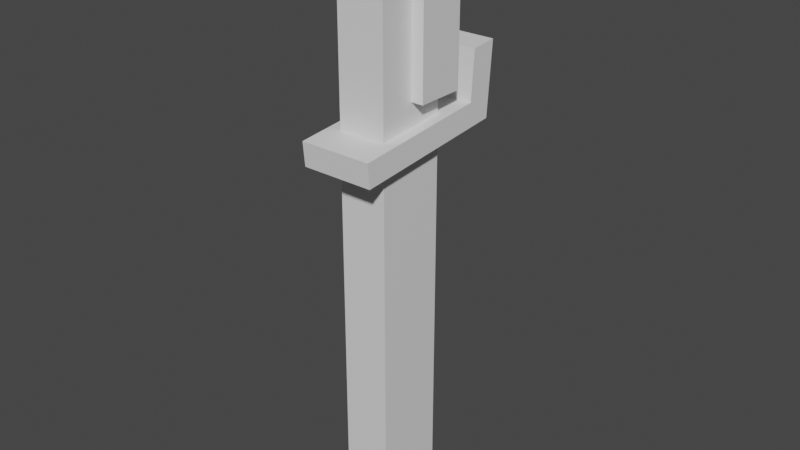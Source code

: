 # Source: Darksaber.blend  (saved by Blender 3.2.14; exported with 4.5.12 LTS)
import bpy
from mathutils import Matrix  # noqa: F401  (used for matrix-valued properties, if any)

bpy.ops.wm.read_factory_settings(use_empty=True)
scene = bpy.context.scene
scene.name = 'Scene'

# ---- collections
col_collection = bpy.data.collections.new('Collection'); scene.collection.children.link(col_collection)

# ---- materials (node trees are filled in below, after node groups)
mat_mat_diffuse_cutout = bpy.data.materials.new('MAT_DIFFUSE_CUTOUT')
mat_mat_diffuse_cutout.use_transparent_shadow = False

# ---- material node trees
mat_mat_diffuse_cutout.use_nodes = True; mat_mat_diffuse_cutout.node_tree.nodes.clear()
_N = mat_mat_diffuse_cutout.node_tree.nodes; _L = mat_mat_diffuse_cutout.node_tree.links
n0 = _N.new('ShaderNodeBsdfPrincipled'); n0.name = 'Principled BSDF'; n0.location = (10, 300)
n0.distribution = 'GGX'
n0.subsurface_method = 'RANDOM_WALK_SKIN'
n0.inputs[3].default_value = 1.45
n0.inputs[27].default_value = (0.0, 0.0, 0.0, 1.0)
n0.inputs[28].default_value = 1.0
n1 = _N.new('ShaderNodeOutputMaterial'); n1.name = 'Material Output'; n1.location = (300, 300)
_L.new(n0.outputs[0], n1.inputs[0])
n1.is_active_output = True

# ---- world
world_world = bpy.data.worlds.new('World'); scene.world = world_world
world_world.use_nodes = True; world_world.node_tree.nodes.clear()
_N = world_world.node_tree.nodes; _L = world_world.node_tree.links
n0 = _N.new('ShaderNodeOutputWorld'); n0.name = 'World Output'; n0.location = (300, 300)
n1 = _N.new('ShaderNodeEmission'); n1.name = 'Emission'; n1.location = (10, 300)
n1.inputs[0].default_value = (0.05088, 0.05088, 0.05088, 1.0)
_L.new(n1.outputs[0], n0.inputs[0])
n0.is_active_output = True
world_world.color = (0.05088, 0.05088, 0.05088)
world_world.use_sun_shadow = False
world_world.sun_shadow_jitter_overblur = 0.0

# ---- meshes
me_plane_025 = bpy.data.meshes.new('Plane.025')
me_plane_025.from_pydata([(0.1, -0.15, -2.1), (0.1, 0.15, -2.1), (0.1, 0.15, 0.0), (0.1, -0.15, 0.2), (-0.1, 0.15, 0.0), (-0.1, -0.15, 0.2), (-0.1, -0.15, -2.1), (-0.1, 0.15, -2.1), (0.1, 0.15, -2.1), (0.1, 0.15, 0.0), (-0.1, 0.15, 0.0), (-0.1, 0.15, -2.1), (0.1, -0.15, -2.1), (0.1, 0.15, -2.1), (0.1, 0.15, 0.0), (0.1, -0.15, 0.2), (-0.1, 0.15, 0.0), (-0.1, -0.15, 0.2), (-0.1, -0.15, -2.1), (-0.1, 0.15, -2.1), (0.1, -0.15, -2.1), (0.1, -0.15, 0.2), (-0.1, -0.15, 0.2), (-0.1, -0.15, -2.1), (0.05, -0.1, -2.067), (0.05, 0.1, -2.067), (-0.05, -0.1, -2.067), (-0.05, 0.1, -2.067), (0.05, 0.1, -2.267), (0.05, -0.1, -2.167), (-0.05, 0.1, -2.267), (-0.05, -0.1, -2.167), (0.05, 2.235e-08, -2.267), (-0.05, 2.235e-08, -2.267), (0.15, 0.2, -0.5), (0.15, 7.451e-09, -0.5), (-0.15, 0.2, -0.5), (-0.15, 7.451e-09, -0.5), (0.15, -2.235e-08, -0.1), (0.15, 0.2, -0.1), (-0.15, -2.235e-08, -0.1), (-0.15, 0.2, -0.1), (0.15, 0.2, -0.5), (0.15, 7.451e-09, -0.5), (-0.15, 0.2, -0.5), (-0.15, 7.451e-09, -0.5), (0.15, 0.2, -0.1), (-0.15, 0.2, -0.1), (0.15, 0.2, -0.5), (-0.15, 0.2, -0.5), (0.15, -2.235e-08, -0.1), (-0.15, -2.235e-08, -0.1), (0.15, 7.451e-09, -0.5), (-0.15, 7.451e-09, -0.5), (0.15, -2.235e-08, -0.1), (0.15, 0.2, -0.1), (-0.15, -2.235e-08, -0.1), (-0.15, 0.2, -0.1), (0.05, -0.1, -2.167), (-0.05, -0.1, -2.167), (0.05, 2.235e-08, -2.267), (-0.05, 2.235e-08, -2.267), (0.15, -0.281, -0.7191), (-0.15, -0.281, -0.7191), (0.15, -0.2897, -0.6195), (-0.15, -0.2897, -0.6195), (0.15, 0.381, -0.6611), (-0.15, 0.381, -0.6611), (-0.15, 0.28, -0.5712), (0.15, 0.28, -0.5712), (0.15, 0.2948, -0.3694), (0.15, 0.4052, -0.3597), (-0.15, 0.4052, -0.3597), (-0.15, 0.2948, -0.3694)], [], [(63, 65, 68, 67), (2, 3, 0, 1), (6, 5, 4, 7), (71, 72, 73, 70), (70, 73, 68, 69), (18, 19, 13, 12), (32, 28, 25), (22, 23, 20, 21), (33, 30, 28, 32), (71, 70, 69, 66), (28, 30, 27, 25), (31, 29, 24, 26), (37, 36, 34, 35), (41, 44, 45, 40), (38, 43, 42, 39), (46, 48, 49, 47), (51, 53, 52, 50), (55, 57, 56, 54), (59, 61, 60, 58), (62, 64, 65, 63), (29, 32, 25, 24), (62, 63, 67, 66), (67, 72, 71, 66), (65, 64, 69, 68), (11, 10, 9, 8), (26, 27, 33, 31), (27, 30, 33), (68, 73, 72, 67), (69, 64, 62, 66), (16, 17, 15, 14)])
_uv = me_plane_025.uv_layers.new(name='UVMap')
_uv.uv.foreach_set('vector', [0.3438, 0.03125, 0.3125, 0.03125, 0.3125, 0.03125, 0.3438, 0.03125, 0.1875, 0.875, 0.2812, 0.9375, 0.2812, 0.25, 0.1875, 0.25, 0.03125, 0.25, 0.03125, 0.9375, 0.125, 0.875, 0.125, 0.25, 0.3125, 0.125, 0.3125, 0.03125, 0.3125, 0.03125, 0.3125, 0.125, 0.3125, 0.125, 0.3125, 0.03125, 0.3125, 0.03125, 0.3125, 0.125, 0.125, 0.1562, 0.125, 0.25, 0.1875, 0.25, 0.1875, 0.1562, 0.5, 0.5312, 0.4688, 0.5312, 0.4688, 0.5938, 0.3438, 0.9375, 0.3438, 0.25, 0.2812, 0.25, 0.2812, 0.9375, 0.4375, 0.5, 0.4375, 0.5312, 0.4688, 0.5312, 0.4688, 0.5, 0.3125, 0.125, 0.3125, 0.125, 0.3125, 0.125, 0.3438, 0.125, 0.4688, 0.5312, 0.4375, 0.5312, 0.4375, 0.5938, 0.4688, 0.5938, 0.4375, 0.4688, 0.4688, 0.4688, 0.4688, 0.4375, 0.4375, 0.4375, 0.6562, 0.5, 0.6562, 0.4375, 0.75, 0.4375, 0.75, 0.5, 0.5312, 0.4375, 0.6562, 0.4375, 0.6562, 0.5, 0.5312, 0.5, 0.875, 0.5, 0.75, 0.5, 0.75, 0.4375, 0.875, 0.4375, 0.75, 0.3125, 0.75, 0.4375, 0.6562, 0.4375, 0.6562, 0.3125, 0.6562, 0.625, 0.6562, 0.5, 0.75, 0.5, 0.75, 0.625, 0.6875, 0.0625, 0.5938, 0.0625, 0.5938, 0.0, 0.6875, 0.0, 0.4375, 0.4688, 0.4375, 0.5, 0.4688, 0.5, 0.4688, 0.4688, 0.3438, 0.125, 0.3125, 0.125, 0.3125, 0.03125, 0.3438, 0.03125, 0.5312, 0.5625, 0.5, 0.5312, 0.4688, 0.5938, 0.5312, 0.5938, 0.3438, 0.125, 0.3438, 0.03125, 0.3438, 0.03125, 0.3438, 0.125, 0.3438, 0.03125, 0.3125, 0.03125, 0.3125, 0.125, 0.3438, 0.125, 0.3125, 0.03125, 0.3125, 0.125, 0.3125, 0.125, 0.3125, 0.03125, 0.125, 0.25, 0.125, 0.875, 0.1875, 0.875, 0.1875, 0.25, 0.375, 0.5938, 0.4375, 0.5938, 0.4062, 0.5312, 0.375, 0.5625, 0.4375, 0.5938, 0.4375, 0.5312, 0.4062, 0.5312, 0.3125, 0.03125, 0.3125, 0.03125, 0.3125, 0.03125, 0.3438, 0.03125, 0.3125, 0.125, 0.3125, 0.125, 0.3438, 0.125, 0.3438, 0.125, 0.125, 0.875, 0.125, 0.9688, 0.1875, 0.9688, 0.1875, 0.875])
me_plane_025.materials.append(mat_mat_diffuse_cutout)
me_plane_025.use_remesh_fix_poles = True
me_plane_025.use_remesh_preserve_attributes = False
me_plane_025.use_mirror_vertex_groups = False
me_plane_025.update()

# ---- objects
ob_plane_008 = bpy.data.objects.new('Plane.008', me_plane_025)

# ---- transforms, parenting, visibility, modifiers, constraints
ob_plane_008.location = (0.0, 0.0, 0.0)
ob_plane_008.lineart.crease_threshold = 0.0

# ---- collection membership
col_collection.objects.link(ob_plane_008)

# ---- scene / render settings (as saved in the file)
scene.frame_start = 1; scene.frame_end = 250; scene.frame_set(1)
scene.render.engine = 'BLENDER_EEVEE_NEXT'
scene.cycles.use_denoising = False
scene.cycles.samples = 128
scene.cycles.sampling_pattern = 'TABULATED_SOBOL'
scene.cycles.use_adaptive_sampling = False
scene.cycles.use_light_tree = False
scene.eevee.use_gtao = True
scene.eevee.gtao_quality = 0.4
scene.eevee.gtao_distance = 2.5
scene.eevee.fast_gi_quality = 0.4
scene.view_settings.view_transform = 'Filmic'
bpy.context.view_layer.update()

# ---- added for rendering (the .blend has no active camera and no usable light): camera, sun
cam_auto = bpy.data.cameras.new('AutoCamera')
cam_auto.lens = 50.0
cam_auto.sensor_width = 36.0
cam_auto.clip_end = 1000.0
ob_auto_camera = bpy.data.objects.new('AutoCamera', cam_auto)
scene.collection.objects.link(ob_auto_camera)
ob_auto_camera.location = (2.38723, -2.80694, 0.876453)
ob_auto_camera.rotation_euler = (1.09748, -7.21219e-08, 0.694738)
scene.camera = ob_auto_camera
light_auto_sun = bpy.data.lights.new('AutoSun', 'SUN')
light_auto_sun.energy = 3.0
light_auto_sun.angle = 0.0523599
ob_auto_sun = bpy.data.objects.new('AutoSun', light_auto_sun)
scene.collection.objects.link(ob_auto_sun)
ob_auto_sun.rotation_euler = (0.872665, 0.174533, 0.523599)
bpy.context.view_layer.update()
